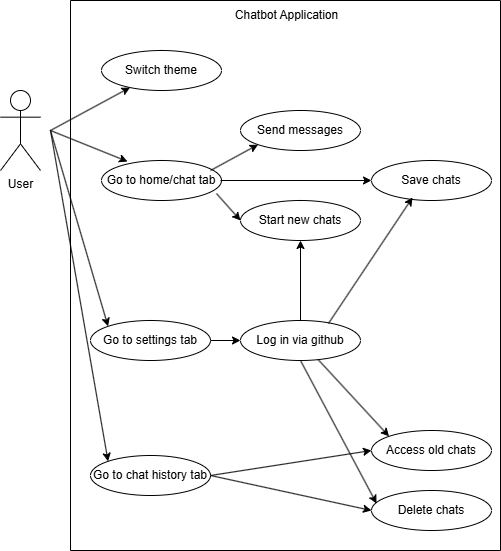

The diagram above was exported from draw.io. Its source (the exported page's mxGraphModel, read from the mxfile embedded in the PNG):
<mxGraphModel dx="786" dy="1136" grid="1" gridSize="10" guides="1" tooltips="1" connect="1" arrows="1" fold="1" page="1" pageScale="1" pageWidth="827" pageHeight="1169" math="0" shadow="0">
  <root>
    <mxCell id="0" />
    <mxCell id="1" parent="0" />
    <mxCell id="GzMYS7ThjWq8j374_1wo-8" value="" style="swimlane;startSize=0;" vertex="1" parent="1">
      <mxGeometry x="190" y="110" width="430" height="550" as="geometry">
        <mxRectangle x="200" y="130" width="50" height="40" as="alternateBounds" />
      </mxGeometry>
    </mxCell>
    <mxCell id="GzMYS7ThjWq8j374_1wo-9" value="Chatbot Application" style="text;html=1;align=center;verticalAlign=middle;resizable=0;points=[];autosize=1;strokeColor=none;fillColor=none;" vertex="1" parent="GzMYS7ThjWq8j374_1wo-8">
      <mxGeometry x="151" width="130" height="30" as="geometry" />
    </mxCell>
    <mxCell id="GzMYS7ThjWq8j374_1wo-23" value="Send messages" style="ellipse;whiteSpace=wrap;html=1;" vertex="1" parent="GzMYS7ThjWq8j374_1wo-8">
      <mxGeometry x="170" y="110" width="120" height="40" as="geometry" />
    </mxCell>
    <mxCell id="GzMYS7ThjWq8j374_1wo-53" style="edgeStyle=orthogonalEdgeStyle;rounded=0;orthogonalLoop=1;jettySize=auto;html=1;exitX=0.5;exitY=0;exitDx=0;exitDy=0;entryX=0.5;entryY=1;entryDx=0;entryDy=0;" edge="1" parent="GzMYS7ThjWq8j374_1wo-8" source="GzMYS7ThjWq8j374_1wo-24" target="GzMYS7ThjWq8j374_1wo-32">
      <mxGeometry relative="1" as="geometry" />
    </mxCell>
    <mxCell id="GzMYS7ThjWq8j374_1wo-24" value="Log in via github" style="ellipse;whiteSpace=wrap;html=1;" vertex="1" parent="GzMYS7ThjWq8j374_1wo-8">
      <mxGeometry x="170" y="320" width="120" height="40" as="geometry" />
    </mxCell>
    <mxCell id="GzMYS7ThjWq8j374_1wo-25" value="Save chats" style="ellipse;whiteSpace=wrap;html=1;" vertex="1" parent="GzMYS7ThjWq8j374_1wo-8">
      <mxGeometry x="301" y="160" width="120" height="40" as="geometry" />
    </mxCell>
    <mxCell id="GzMYS7ThjWq8j374_1wo-26" value="Go to chat history tab" style="ellipse;whiteSpace=wrap;html=1;" vertex="1" parent="GzMYS7ThjWq8j374_1wo-8">
      <mxGeometry x="20" y="455" width="120" height="40" as="geometry" />
    </mxCell>
    <mxCell id="GzMYS7ThjWq8j374_1wo-27" value="Go to settings tab" style="ellipse;whiteSpace=wrap;html=1;" vertex="1" parent="GzMYS7ThjWq8j374_1wo-8">
      <mxGeometry x="20" y="320" width="120" height="40" as="geometry" />
    </mxCell>
    <mxCell id="GzMYS7ThjWq8j374_1wo-28" value="Access old chats" style="ellipse;whiteSpace=wrap;html=1;" vertex="1" parent="GzMYS7ThjWq8j374_1wo-8">
      <mxGeometry x="301" y="430" width="120" height="40" as="geometry" />
    </mxCell>
    <mxCell id="GzMYS7ThjWq8j374_1wo-29" value="Delete chats" style="ellipse;whiteSpace=wrap;html=1;" vertex="1" parent="GzMYS7ThjWq8j374_1wo-8">
      <mxGeometry x="301" y="490" width="120" height="40" as="geometry" />
    </mxCell>
    <mxCell id="GzMYS7ThjWq8j374_1wo-30" value="Go to home/chat tab" style="ellipse;whiteSpace=wrap;html=1;" vertex="1" parent="GzMYS7ThjWq8j374_1wo-8">
      <mxGeometry x="31" y="160" width="120" height="40" as="geometry" />
    </mxCell>
    <mxCell id="GzMYS7ThjWq8j374_1wo-31" value="Switch theme" style="ellipse;whiteSpace=wrap;html=1;" vertex="1" parent="GzMYS7ThjWq8j374_1wo-8">
      <mxGeometry x="31" y="50" width="120" height="40" as="geometry" />
    </mxCell>
    <mxCell id="GzMYS7ThjWq8j374_1wo-32" value="Start new chats" style="ellipse;whiteSpace=wrap;html=1;" vertex="1" parent="GzMYS7ThjWq8j374_1wo-8">
      <mxGeometry x="170" y="200" width="120" height="40" as="geometry" />
    </mxCell>
    <mxCell id="GzMYS7ThjWq8j374_1wo-36" value="" style="endArrow=classic;html=1;rounded=0;entryX=0;entryY=0;entryDx=0;entryDy=0;" edge="1" parent="GzMYS7ThjWq8j374_1wo-8" target="GzMYS7ThjWq8j374_1wo-27">
      <mxGeometry width="50" height="50" relative="1" as="geometry">
        <mxPoint x="-20" y="130" as="sourcePoint" />
        <mxPoint x="57" y="171" as="targetPoint" />
      </mxGeometry>
    </mxCell>
    <mxCell id="GzMYS7ThjWq8j374_1wo-38" value="" style="endArrow=classic;html=1;rounded=0;entryX=0;entryY=0;entryDx=0;entryDy=0;" edge="1" parent="GzMYS7ThjWq8j374_1wo-8" target="GzMYS7ThjWq8j374_1wo-26">
      <mxGeometry width="50" height="50" relative="1" as="geometry">
        <mxPoint x="-20" y="130" as="sourcePoint" />
        <mxPoint x="38" y="326" as="targetPoint" />
      </mxGeometry>
    </mxCell>
    <mxCell id="GzMYS7ThjWq8j374_1wo-40" value="" style="endArrow=classic;html=1;rounded=0;entryX=0;entryY=0.5;entryDx=0;entryDy=0;" edge="1" parent="GzMYS7ThjWq8j374_1wo-8" target="GzMYS7ThjWq8j374_1wo-24">
      <mxGeometry width="50" height="50" relative="1" as="geometry">
        <mxPoint x="140" y="340" as="sourcePoint" />
        <mxPoint x="202.3636364723227" y="364.6984698900287" as="targetPoint" />
      </mxGeometry>
    </mxCell>
    <mxCell id="GzMYS7ThjWq8j374_1wo-45" value="" style="endArrow=classic;html=1;rounded=0;entryX=0;entryY=0.5;entryDx=0;entryDy=0;" edge="1" parent="GzMYS7ThjWq8j374_1wo-8" target="GzMYS7ThjWq8j374_1wo-29">
      <mxGeometry width="50" height="50" relative="1" as="geometry">
        <mxPoint x="140" y="475" as="sourcePoint" />
        <mxPoint x="190" y="425" as="targetPoint" />
      </mxGeometry>
    </mxCell>
    <mxCell id="GzMYS7ThjWq8j374_1wo-46" value="" style="endArrow=classic;html=1;rounded=0;entryX=0;entryY=0.5;entryDx=0;entryDy=0;" edge="1" parent="GzMYS7ThjWq8j374_1wo-8" target="GzMYS7ThjWq8j374_1wo-28">
      <mxGeometry width="50" height="50" relative="1" as="geometry">
        <mxPoint x="140" y="475" as="sourcePoint" />
        <mxPoint x="301" y="510" as="targetPoint" />
      </mxGeometry>
    </mxCell>
    <mxCell id="GzMYS7ThjWq8j374_1wo-47" value="" style="endArrow=classic;html=1;rounded=0;entryX=0;entryY=0;entryDx=0;entryDy=0;" edge="1" parent="GzMYS7ThjWq8j374_1wo-8" source="GzMYS7ThjWq8j374_1wo-24" target="GzMYS7ThjWq8j374_1wo-28">
      <mxGeometry width="50" height="50" relative="1" as="geometry">
        <mxPoint x="150" y="485" as="sourcePoint" />
        <mxPoint x="311" y="460" as="targetPoint" />
      </mxGeometry>
    </mxCell>
    <mxCell id="GzMYS7ThjWq8j374_1wo-48" value="" style="endArrow=classic;html=1;rounded=0;entryX=0.042;entryY=0.325;entryDx=0;entryDy=0;exitX=0.5;exitY=1;exitDx=0;exitDy=0;entryPerimeter=0;" edge="1" parent="GzMYS7ThjWq8j374_1wo-8" target="GzMYS7ThjWq8j374_1wo-29">
      <mxGeometry width="50" height="50" relative="1" as="geometry">
        <mxPoint x="230" y="360" as="sourcePoint" />
        <mxPoint x="319" y="436" as="targetPoint" />
      </mxGeometry>
    </mxCell>
    <mxCell id="GzMYS7ThjWq8j374_1wo-43" value="" style="endArrow=classic;html=1;rounded=0;entryX=0.342;entryY=0.925;entryDx=0;entryDy=0;entryPerimeter=0;exitX=0.733;exitY=0.075;exitDx=0;exitDy=0;exitPerimeter=0;" edge="1" parent="GzMYS7ThjWq8j374_1wo-8" source="GzMYS7ThjWq8j374_1wo-24" target="GzMYS7ThjWq8j374_1wo-25">
      <mxGeometry width="50" height="50" relative="1" as="geometry">
        <mxPoint x="280" y="330" as="sourcePoint" />
        <mxPoint x="330" y="280" as="targetPoint" />
      </mxGeometry>
    </mxCell>
    <mxCell id="GzMYS7ThjWq8j374_1wo-49" value="" style="endArrow=classic;html=1;rounded=0;entryX=0;entryY=1;entryDx=0;entryDy=0;" edge="1" parent="GzMYS7ThjWq8j374_1wo-8" target="GzMYS7ThjWq8j374_1wo-23">
      <mxGeometry width="50" height="50" relative="1" as="geometry">
        <mxPoint x="140" y="170" as="sourcePoint" />
        <mxPoint x="190" y="120" as="targetPoint" />
      </mxGeometry>
    </mxCell>
    <mxCell id="GzMYS7ThjWq8j374_1wo-51" value="" style="endArrow=classic;html=1;rounded=0;entryX=0;entryY=0.5;entryDx=0;entryDy=0;exitX=0.958;exitY=0.825;exitDx=0;exitDy=0;exitPerimeter=0;" edge="1" parent="GzMYS7ThjWq8j374_1wo-8" source="GzMYS7ThjWq8j374_1wo-30" target="GzMYS7ThjWq8j374_1wo-32">
      <mxGeometry width="50" height="50" relative="1" as="geometry">
        <mxPoint x="160" y="190" as="sourcePoint" />
        <mxPoint x="311" y="190" as="targetPoint" />
      </mxGeometry>
    </mxCell>
    <mxCell id="GzMYS7ThjWq8j374_1wo-17" value="User" style="shape=umlActor;verticalLabelPosition=bottom;verticalAlign=top;html=1;outlineConnect=0;" vertex="1" parent="1">
      <mxGeometry x="120" y="200" width="40" height="80" as="geometry" />
    </mxCell>
    <mxCell id="GzMYS7ThjWq8j374_1wo-34" value="" style="endArrow=classic;html=1;rounded=0;" edge="1" parent="1" target="GzMYS7ThjWq8j374_1wo-31">
      <mxGeometry width="50" height="50" relative="1" as="geometry">
        <mxPoint x="170" y="240" as="sourcePoint" />
        <mxPoint x="220" y="190" as="targetPoint" />
      </mxGeometry>
    </mxCell>
    <mxCell id="GzMYS7ThjWq8j374_1wo-35" value="" style="endArrow=classic;html=1;rounded=0;entryX=0.217;entryY=0.025;entryDx=0;entryDy=0;entryPerimeter=0;" edge="1" parent="1" target="GzMYS7ThjWq8j374_1wo-30">
      <mxGeometry width="50" height="50" relative="1" as="geometry">
        <mxPoint x="170" y="240" as="sourcePoint" />
        <mxPoint x="260" y="207" as="targetPoint" />
      </mxGeometry>
    </mxCell>
    <mxCell id="GzMYS7ThjWq8j374_1wo-50" value="" style="endArrow=classic;html=1;rounded=0;" edge="1" parent="1" target="GzMYS7ThjWq8j374_1wo-25">
      <mxGeometry width="50" height="50" relative="1" as="geometry">
        <mxPoint x="340" y="290" as="sourcePoint" />
        <mxPoint x="388" y="264" as="targetPoint" />
      </mxGeometry>
    </mxCell>
  </root>
</mxGraphModel>